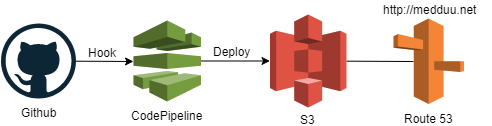

The diagram above was exported from draw.io. Its source (the exported page's mxGraphModel, read from the mxfile embedded in the PNG):
<mxGraphModel dx="1269" dy="787" grid="1" gridSize="10" guides="1" tooltips="1" connect="1" arrows="1" fold="1" page="1" pageScale="1" pageWidth="827" pageHeight="1169" math="0" shadow="0">
  <root>
    <mxCell id="0" />
    <mxCell id="1" parent="0" />
    <mxCell id="oD55JIj-mpEecNBZgNA0-1" style="edgeStyle=none;rounded=0;comic=0;orthogonalLoop=1;jettySize=auto;html=1;entryX=0.29;entryY=0.5;entryDx=0;entryDy=0;entryPerimeter=0;shadow=0;sourcePerimeterSpacing=0;endArrow=none;endFill=0;strokeColor=#000000;" edge="1" parent="1" source="oD55JIj-mpEecNBZgNA0-2" target="oD55JIj-mpEecNBZgNA0-9">
      <mxGeometry relative="1" as="geometry" />
    </mxCell>
    <mxCell id="oD55JIj-mpEecNBZgNA0-2" value="S3&lt;br&gt;" style="outlineConnect=0;dashed=0;verticalLabelPosition=bottom;verticalAlign=top;align=center;html=1;shape=mxgraph.aws3.s3;fillColor=#E05243;gradientColor=none;spacingTop=-2;" vertex="1" parent="1">
      <mxGeometry x="397.5" y="124" width="76.5" height="93" as="geometry" />
    </mxCell>
    <mxCell id="oD55JIj-mpEecNBZgNA0-3" style="edgeStyle=none;rounded=0;orthogonalLoop=1;jettySize=auto;html=1;entryX=0;entryY=0.5;entryDx=0;entryDy=0;entryPerimeter=0;" edge="1" parent="1" source="oD55JIj-mpEecNBZgNA0-5" target="oD55JIj-mpEecNBZgNA0-8">
      <mxGeometry relative="1" as="geometry" />
    </mxCell>
    <mxCell id="oD55JIj-mpEecNBZgNA0-4" value="Hook&lt;br&gt;" style="text;html=1;resizable=0;points=[];align=center;verticalAlign=middle;labelBackgroundColor=#ffffff;" vertex="1" connectable="0" parent="oD55JIj-mpEecNBZgNA0-3">
      <mxGeometry x="0.3044" relative="1" as="geometry">
        <mxPoint x="-12" y="-9" as="offset" />
      </mxGeometry>
    </mxCell>
    <mxCell id="oD55JIj-mpEecNBZgNA0-5" value="Github" style="dashed=0;outlineConnect=0;html=1;align=center;labelPosition=center;verticalLabelPosition=bottom;verticalAlign=top;shape=mxgraph.weblogos.github" vertex="1" parent="1">
      <mxGeometry x="128.5" y="133" width="75" height="75" as="geometry" />
    </mxCell>
    <mxCell id="oD55JIj-mpEecNBZgNA0-6" style="edgeStyle=none;rounded=0;orthogonalLoop=1;jettySize=auto;html=1;" edge="1" parent="1" source="oD55JIj-mpEecNBZgNA0-8" target="oD55JIj-mpEecNBZgNA0-2">
      <mxGeometry relative="1" as="geometry" />
    </mxCell>
    <mxCell id="oD55JIj-mpEecNBZgNA0-7" value="Deploy&lt;br&gt;" style="text;html=1;resizable=0;points=[];align=center;verticalAlign=middle;labelBackgroundColor=#ffffff;" vertex="1" connectable="0" parent="oD55JIj-mpEecNBZgNA0-6">
      <mxGeometry x="0.5581" y="-3" relative="1" as="geometry">
        <mxPoint x="-24" y="-13.5" as="offset" />
      </mxGeometry>
    </mxCell>
    <mxCell id="oD55JIj-mpEecNBZgNA0-8" value="CodePipeline&lt;br&gt;" style="outlineConnect=0;dashed=0;verticalLabelPosition=bottom;verticalAlign=top;align=center;html=1;shape=mxgraph.aws3.codepipeline;fillColor=#759C3E;gradientColor=none;" vertex="1" parent="1">
      <mxGeometry x="261" y="130" width="67.5" height="81" as="geometry" />
    </mxCell>
    <mxCell id="oD55JIj-mpEecNBZgNA0-9" value="Route 53&lt;br&gt;" style="outlineConnect=0;dashed=0;verticalLabelPosition=bottom;verticalAlign=top;align=center;html=1;shape=mxgraph.aws3.route_53;fillColor=#F58536;gradientColor=none;labelPosition=center;" vertex="1" parent="1">
      <mxGeometry x="521" y="128" width="70.5" height="85.5" as="geometry" />
    </mxCell>
    <mxCell id="oD55JIj-mpEecNBZgNA0-10" value="http://medduu.net&lt;br&gt;" style="text;html=1;resizable=0;points=[];autosize=1;align=left;verticalAlign=top;spacingTop=-4;" vertex="1" parent="1">
      <mxGeometry x="509" y="110" width="110" height="20" as="geometry" />
    </mxCell>
  </root>
</mxGraphModel>